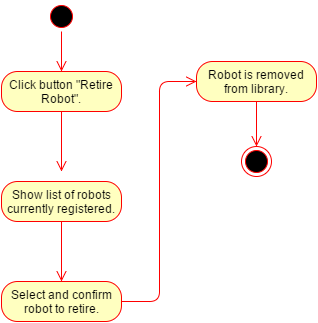

The diagram above was exported from draw.io. Its source (the exported page's mxGraphModel, read from the mxfile embedded in the PNG):
<mxGraphModel dx="872" dy="414" grid="1" gridSize="10" guides="1" tooltips="1" connect="1" arrows="1" fold="1" page="1" pageScale="1" pageWidth="500" pageHeight="500" background="#ffffff" math="0" shadow="0">
  <root>
    <mxCell id="0" />
    <mxCell id="1" parent="0" />
    <mxCell id="2" value="" style="ellipse;html=1;shape=startState;fillColor=#000000;strokeColor=#ff0000;" vertex="1" parent="1">
      <mxGeometry x="120" y="20" width="30" height="30" as="geometry" />
    </mxCell>
    <mxCell id="3" value="" style="edgeStyle=orthogonalEdgeStyle;html=1;verticalAlign=bottom;endArrow=open;endSize=8;strokeColor=#ff0000;" edge="1" source="2" parent="1">
      <mxGeometry relative="1" as="geometry">
        <mxPoint x="135" y="90" as="targetPoint" />
      </mxGeometry>
    </mxCell>
    <mxCell id="4" value="Click button &quot;Retire Robot&quot;." style="rounded=1;whiteSpace=wrap;html=1;arcSize=40;fillColor=#ffffc0;strokeColor=#ff0000;" vertex="1" parent="1">
      <mxGeometry x="75" y="90" width="120" height="40" as="geometry" />
    </mxCell>
    <mxCell id="5" value="" style="edgeStyle=orthogonalEdgeStyle;html=1;verticalAlign=bottom;endArrow=open;endSize=8;strokeColor=#ff0000;" edge="1" source="4" parent="1">
      <mxGeometry relative="1" as="geometry">
        <mxPoint x="135" y="190" as="targetPoint" />
      </mxGeometry>
    </mxCell>
    <mxCell id="6" value="Show list of robots currently registered." style="rounded=1;whiteSpace=wrap;html=1;arcSize=40;fillColor=#ffffc0;strokeColor=#ff0000;" vertex="1" parent="1">
      <mxGeometry x="75" y="200" width="120" height="40" as="geometry" />
    </mxCell>
    <mxCell id="7" value="" style="edgeStyle=orthogonalEdgeStyle;html=1;verticalAlign=bottom;endArrow=open;endSize=8;strokeColor=#ff0000;" edge="1" source="6" parent="1">
      <mxGeometry relative="1" as="geometry">
        <mxPoint x="135" y="300" as="targetPoint" />
      </mxGeometry>
    </mxCell>
    <mxCell id="9" value="Select and confirm robot to retire." style="rounded=1;whiteSpace=wrap;html=1;arcSize=40;fillColor=#ffffc0;strokeColor=#ff0000;" vertex="1" parent="1">
      <mxGeometry x="75" y="300" width="120" height="40" as="geometry" />
    </mxCell>
    <mxCell id="10" value="" style="edgeStyle=orthogonalEdgeStyle;html=1;verticalAlign=bottom;endArrow=open;endSize=8;strokeColor=#ff0000;entryX=0;entryY=0.5;" edge="1" source="9" parent="1" target="11">
      <mxGeometry relative="1" as="geometry">
        <mxPoint x="135" y="400" as="targetPoint" />
        <Array as="points">
          <mxPoint x="233" y="320" />
          <mxPoint x="233" y="100" />
        </Array>
      </mxGeometry>
    </mxCell>
    <mxCell id="11" value="Robot is removed from library." style="rounded=1;whiteSpace=wrap;html=1;arcSize=40;fillColor=#ffffc0;strokeColor=#ff0000;" vertex="1" parent="1">
      <mxGeometry x="270" y="80" width="120" height="40" as="geometry" />
    </mxCell>
    <mxCell id="12" value="" style="edgeStyle=orthogonalEdgeStyle;html=1;verticalAlign=bottom;endArrow=open;endSize=8;strokeColor=#ff0000;" edge="1" source="11" parent="1" target="13">
      <mxGeometry relative="1" as="geometry">
        <mxPoint x="330" y="180" as="targetPoint" />
      </mxGeometry>
    </mxCell>
    <mxCell id="13" value="" style="ellipse;html=1;shape=endState;fillColor=#000000;strokeColor=#ff0000;" vertex="1" parent="1">
      <mxGeometry x="315" y="165" width="30" height="30" as="geometry" />
    </mxCell>
  </root>
</mxGraphModel>